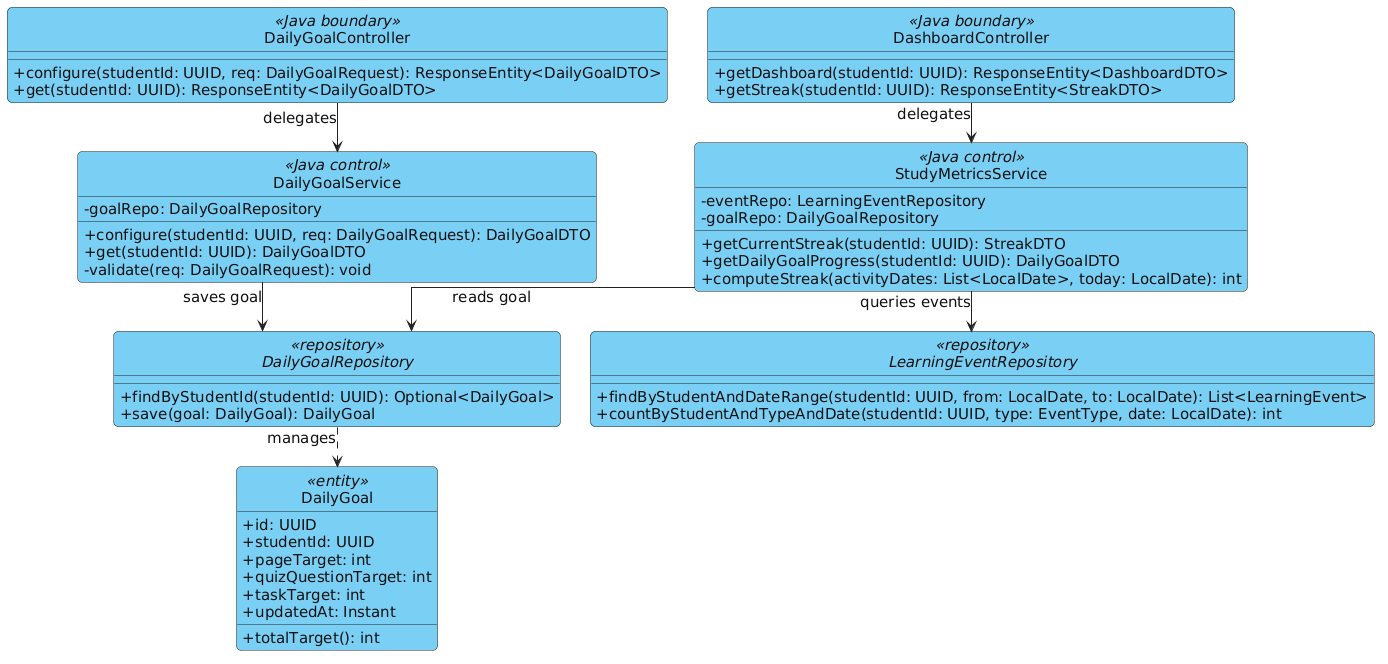

The diagram above was rendered by PlantUML. Its source (embedded in the PNG):
@startuml
' Class Diagram BE1-F02 Part 2: Dashboard & Daily Goal
skinparam defaultFontColor #111111
skinparam ArrowColor #222222
skinparam NoteBackgroundColor #FFF9D9
skinparam NoteBorderColor #555555
hide circle
skinparam ClassBackgroundColor #7ACFF5
skinparam ClassBorderColor #222222
skinparam ClassHeaderBackgroundColor #7ACFF5
skinparam shadowing false
skinparam linetype ortho
skinparam backgroundColor white
skinparam defaultFontName Arial
skinparam defaultFontSize 15
skinparam classAttributeIconSize 0
skinparam roundcorner 10
skinparam nodesep 30
skinparam ranksep 40
top to bottom direction

class DailyGoalController <<Java boundary>> {
  +configure(studentId: UUID, req: DailyGoalRequest): ResponseEntity<DailyGoalDTO>
  +get(studentId: UUID): ResponseEntity<DailyGoalDTO>
}

class DashboardController <<Java boundary>> {
  +getDashboard(studentId: UUID): ResponseEntity<DashboardDTO>
  +getStreak(studentId: UUID): ResponseEntity<StreakDTO>
}

class StudyMetricsService <<Java control>> {
  -eventRepo: LearningEventRepository
  -goalRepo: DailyGoalRepository
  +getCurrentStreak(studentId: UUID): StreakDTO
  +getDailyGoalProgress(studentId: UUID): DailyGoalDTO
  +computeStreak(activityDates: List<LocalDate>, today: LocalDate): int
}

class DailyGoalService <<Java control>> {
  -goalRepo: DailyGoalRepository
  +configure(studentId: UUID, req: DailyGoalRequest): DailyGoalDTO
  +get(studentId: UUID): DailyGoalDTO
  -validate(req: DailyGoalRequest): void
}

class DailyGoal <<entity>> {
  +id: UUID
  +studentId: UUID
  +pageTarget: int
  +quizQuestionTarget: int
  +taskTarget: int
  +updatedAt: Instant
  +totalTarget(): int
}

interface DailyGoalRepository <<repository>> {
  +findByStudentId(studentId: UUID): Optional<DailyGoal>
  +save(goal: DailyGoal): DailyGoal
}

interface LearningEventRepository <<repository>> {
  +findByStudentAndDateRange(studentId: UUID, from: LocalDate, to: LocalDate): List<LearningEvent>
  +countByStudentAndTypeAndDate(studentId: UUID, type: EventType, date: LocalDate): int
}

DailyGoalController --> DailyGoalService : delegates
DashboardController --> StudyMetricsService : delegates
StudyMetricsService --> LearningEventRepository : queries events
StudyMetricsService --> DailyGoalRepository : reads goal
DailyGoalService --> DailyGoalRepository : saves goal
DailyGoalRepository ..> DailyGoal : manages
@enduml